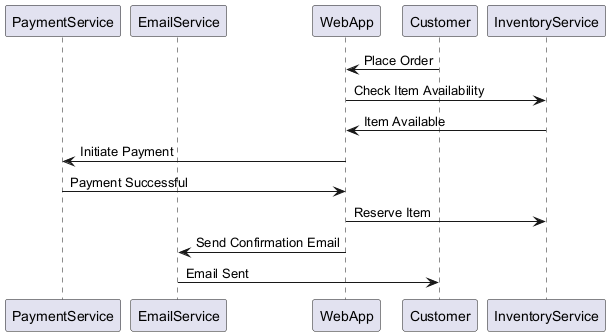

The diagram above was rendered by PlantUML. Its source (embedded in the PNG):
@startuml
participant PaymentService
participant EmailService
participant WebApp
participant Customer
participant InventoryService
Customer -> WebApp : Place Order
WebApp -> InventoryService : Check Item Availability
InventoryService -> WebApp : Item Available
WebApp -> PaymentService : Initiate Payment
PaymentService -> WebApp : Payment Successful
WebApp -> InventoryService : Reserve Item
WebApp -> EmailService : Send Confirmation Email
EmailService -> Customer : Email Sent
@enduml